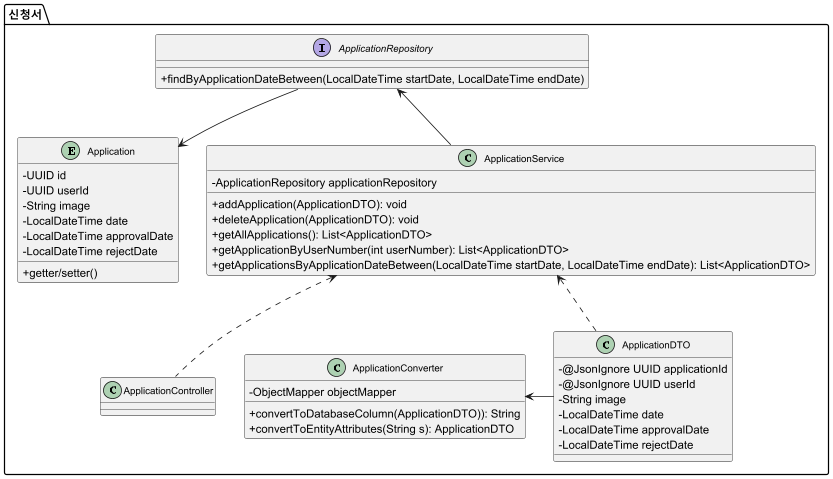

The diagram above was rendered by PlantUML. Its source (embedded in the PNG):
@startuml
skinparam classAttributeIconSize 0
skinparam classFontSize 12

''------------------------------------------- 공통 클래스
'enum ProjectCategory {
'    + CLOTHES
'    + PET
'    + ACCESSORY
'    + COSMETICS
'    + HOMEDECO
'    + TRAVEL
'    + FOOD
'    + BOOK
'    + ETC
'}
''
'enum NoticeCategory{
'    + NOTICE
'    + EVENT
'}
'
'enum QnaCategory{
'    + COMMENT
'    + QUESTION
'    }

''------------------------------------------- 공통 클래스
'
'class CommentDTO {
'    - @JsonIgnore UUID userId
'    - String userNickname
'    - String content
'    - LocalDateTime writtenDate
'    - @JsonIgnore LocalDateTime updatedDate
'}

'
'class ItemDTO {
'    - @JsonIgnore UUID itemId
'    - String itemName
'    - Integer itemPrice
'    - Integer itemAmount
'    + getter/setter()
'}


''-----------------------------------------------------------------------------------유저
'package "유저"{
'entity User {
'    - UUID id
'    - Integer number
'    - String activatedStatus
'    - String email
'    - String name
'    - String nickName
'    - String password
'    - String phoneNumber
'    - String shortDescription
'    - String bankName
'    - Integer accountNumber
'    - String accountHolder
'    - LocalDateTime joinDate
'    - Integer BSN
'    - String corporationTel
'    - String corporationName
'    - List<String> projectIdList
'    - String deactivationReason
'    + getter/setter()
'}
'
'interface UserRepository {
'    +findUsersByJoinDateBetween(LocalDateTime startDate, LocalDateTime endDate)
'    +findUserByActivatedStatusAndUserNickName(String activatedStatus, String nickName)
'    +findUserByActivatedStatusAndNumber(String activatedStatus, Integer number)
'}
'
'class UserService {
'    - UserRepository userRepository
'    + addUser(UserInDTO): void
'    + updateUser(UserInDTO): void
'    + deleteUser(UserInDTO): void
'    + getAllUsers(): List<UserOutDTO>
'    + getUserByUserId(UUID userId): UserOutDTO
'    + getUserByUserNumber(int userNumber): UserOutDTO
'    + getUserByNickName(String nickName): UserOutDTO
'    + getUsersByActivatedStatus(String activatedStatus): List<UserOutDTO>
'    + getUserByPhoneNumber(String phoneNumber): UserOutDTO
'    + getUserByEmail(String email): UserOutDTO
'    + getUsersByJoinDateBetween(LocalDateTime startDate, LocalDateTime endDate): List<UserOutDTO>
'    + getUserByActivatedStatusAndUserNickName(String activatedStatus, String nickName) : UserOutDTO
'    + getUserByActivatedStatusAndNumber(String activatedStatus, Integer number) : UserOutDTO
'}
'class UserInDTO {
'    - UUID userId
'    - Integer userNumber
'    - String activatedStatus
'    - String email
'    - String name
'    - String nickName
'    - String password
'    - String phoneNumber
'    - String shortDescription
'    - String bankName
'    - Integer accountNumber
'    - String accountHolder
'    - LocalDateTime joinDate
'    - Integer BSN
'    - String corporationTel
'    - String corporationName
'    - List<String-> projectIdList
'    - String deactivationReason
'    + getter/setter()
'}
'
'class UserOutDTO {
'    - Integer userNumber
'    - String activatedStatus
'    - String email
'    - String name
'    - String nickName
'    - String phoneNumber
'    - String shortDescription
'    - String bankName
'    - Integer accountNumber
'    - String accountHolder
'    - LocalDateTime joinDate
'    - Integer BSN
'    - String corporationTel
'    - String corporationName
'    - List<ProjectDTO> projects
'    - String deactivationReason
'    + getter/setter()
'}
'
'class UserConverter{
'        - objectMapper: ObjectMapper
'        + convertToDatabaseColumn(User) : String
'        + convertToEntityAttribute(String s) : User
'        + convertToDatabaseColumnforProjectId(List<String projectId>): String
'        + convertToEntityAttributeforProjectId(String s): List<ProjectDTO>
'}
'
'class UserController{
'}
'}
'
'UserRepository --> User
'UserRepository <-- UserService
'UserInDTO <.. UserService
'UserOutDTO <.. UserService
'UserService <.. UserController
'UserConverter <-- User
''
''
''-----------------------------------------------------------------------------------프로젝트
'package "프로젝트"{
'entity Project {
'    - UUID id
'    - String creatorNickname
'    - Integer number
'    - String title
'    - String shortDescription
'    - ProjectCategory projectCategory
'    - String description
'    - List<ItemDTO> items
'    - Integer currentAmount
'    - Integer totalAmount
'    - LocalDateTime projectStartDate
'    - LocalDateTime projectEndDate
'    - LocalDateTime writtenDate
'    - LocalDateTime updatedDate
'    - LocalDateTime approvalDate
'    - LocalDateTime rejectionDate
'    - boolean isHidden
'    - String statusChangeReason
'    - List<String> QnaIdList
'    + getter/setter()
'}
'
'interface ProjectRepository {
'    + findProjectsByWrittenDateBetween(LocalDateTime startDate, LocalDateTime endDate)
'    + findProjectsByDateLessThan(LocalDateTime date) : List<Project>
'    + findProjectsByDateGreaterThan(LocalDateTime date) : List<Project>
'    + findProjectByProjectCategoryAndTitle(ProjectCategory category, String title) : Project
'    + findProjectByProjectCategoryAndNumber(ProjectCategory category, Integer number) : Project
'
'}
'
'class ProjectInDTO {
'    - UUID creatorId
'    - Integer projectNumber
'    - String title
'    - ProjectCategory ProjectCategory
'    - String shortDescription
'    - String description
'    - List<ItemDTO> items
'    - Integer currentAmount
'    - Integer totalAmount
'    - LocalDateTime projectStartDate
'    - LocalDateTime projectEndDate
'    - String statusChangeReason
'    - List<String> QnaIdList // 댓글 그룹 ID 목록
'    + getter/setter()
'}
'
'class ProjectOutDTO {
'    - Integer projectNumber
'    - String title
'    - ProjectCategory ProjectCategory
'    - String shortDescription
'    - String description
'    - List<ItemDTO> items
'    - Integer currentAmount
'    - Integer totalAmount
'    - LocalDateTime projectStartDate
'    - LocalDateTime projectEndDate
'    - LocalDateTime writtenDate
'    - String statusChangeReason
'    - List<QnaDTO> Qnas
'    + getter/setter()
'}
'
'class ProjectService {
'    - ProjectRepository projectRepository
'    - UserRepository userRepository
'    + addProject(ProjectDTO): void
'    + updateProject(ProjectDTO): void
'    + deleteProject(ProjectDTO): void
'    + getAllProjects(): List<ProjectDTO>
'    + getProjectsByProjectId(UUID projectId): List<ProjectDTO>
'    + getProjectByProjectNumber(int projectNumber): ProjectDTO
'    + getProjectByWrittenDateBetween(LocalDateTime startDate, LocalDateTime endDate): ProjectDTO
'    + getProjectsByProjectCategory(ProjectCategory category): List<ProjectDTO>
'    + getProjectByTitle(String title): ProjectDTO
'    + getProjectsByIsHidden(boolean isHidden): List<ProjectDTO>
'    + getProjectsByDateLessThan(LocalDateTime date): List<ProjectDTO>
'    + getProjectsByDateGreaterThan(LocalDateTime date): List<ProjectDTO>
'    + getProjectByProjectCategoryAndTitle(ProjectCategory category, String title) : ProjectDTO
'    + getProjectByProjectCategoryAndNumber(ProjectCategory category, Integer number): ProjectDTO
'    + getProjectByProjectCategoryAndUserNumber(ProjectCategory category, Integer userNumber) : ProjectDTO
'    + getProjectByProjectCategoryAndUserNickName(ProjectCategory category, Integer userNickName) : ProjectDTO
'}
'
'
'class ProjectConverter {
'        - objectMapper: ObjectMapper
'        + convertToEntityAttribute(ProjectDTO)) : String
'        + convertToDatabaseColumn (String s) : ProjectDTO
'        + convertToEntityAttributeForItems(List<ItemDTO>) : String
'        + convertToDatabaseColumnForItems (String s) : List<ItemDTO>
'        + convertToEntityAttributeForComments(String QnaIdList) : String
'        + convertToDatabaseColumnForComments(String s) : List<CommentDTO>
'}
'class ProjectController{
'}
'}
'
'ProjectRepository --> Project
'ProjectRepository <-- ProjectService
'ProjectService <.. ProjectController
'ProjectService <.. ProjectOutDTO
'ProjectService <.. ProjectInDTO
'ProjectConverter <- ProjectOutDTO
'ProjectConverter <- ItemDTO
'ProjectConverter <- CommentDTO
'Project <- ProjectCategory
'
'--------------------------------------------- 문의내용 (프로젝트 내 문의 댓글 & 관리자에게 문의)
'package "질의응답"{
'entity Qna {
'    - UUID id
''   프로젝트 내 문의댓글(COMMENT), 관리자에게 문의(QUESTION)
'    - QnaCategory qnaCategory
''    Title은 Null일 수 있다.
'    - String title
'    - CommentDTO questionComment
'    - CommentDTO answerComment
'    + getter/setter()
'}
'
'interface QnaRepository{
'    + findByAnswerCommentIsNull : List<Qna>
'    + findByAnswerCommentIsNotNull : List<Qna>
'}
'
'class QnaDTO {
'    - @JsonIgnore UUID qnaId
'    - QnaCategory QnaCategory
'    - String title
'    - CommentDTO questionComment
'    - CommentDTO answerComment
'}
'
'class QnaService {
'    - QnaRepository qnaRepository
'    + addQna(QnaDTO): void
'    + deleteQna(QnaDTO): void
'    + updateQna(QnaDTO): void
'    + getAllQnas(): List<QnaDTO>
'    + getQnasByQnaId(UUID qnaId): List<QnaDTO>
'    + getQnasByUserId(UUID qnaId): List<QnaDTO>
'    + getQnasByUserNickname(String userNickname) : List<QnaDTO>
'    + getQnaBytitle(String title) : QnaDTO
'    + getQnaByWrittenDate(LocalDateTime writtenDate) : QnaDTO
'    + getQnasByAnswerCommentIsNull(CommentDTO answerComment) : List<QnaDTO>
'    + getQnasByAnswerCommentIsNotNull(CommentDTO answerComment) : List<QnaDTO>
'
'}
'
'class QnaConverter {
'    - ObjectMapper objectMapper
'    + convertToDatabaseColumn(CommentDTO): String
'    + convertToEntityAttributes(String s): CommentDTO
'}
'
'class QnaController{}
'
'}
'
'QnaRepository --> Qna
'QnaRepository <-- QnaService
'QnaDTO <.. QnaService
'QnaDTO <.. QnaService
'QnaService <.. QnaController
'QnaConverter <- QnaDTO
'QnaConverter <- CommentDTO
'Qna <- QnaCategory

''-----------------------------------------------------------------------------------결제(후원자)
'package "결제"{
'entity Payment{
'    - UUID paymentId
'    - UUID userId
'    - UUID projectId
'    - List<ItemDTO> items
'    - BigDecimal paidAmount
'    - String currency
'    - LocalDateTime paymentDate
'    - String paymentMethod
'    - String paymentStatus
'    - String failureReason
'    - String senderName
'    - String shippingName
'    - String shippingPhone
'    - String shippingAddress
'    - String refundBankName
'    - String refundAccountHolder
'    - String refundAccountNumber
'    - boolean refunded
'    + getter/setter()
'}
'
'interface PaymentRepository
'
'class PaymentInDTO {
'    - UUID paymentId
'    - UUID userId
'    - UUID projectId
'    - List<ItemDTO> items
'    - BigDecimal paidAmount
'    - String currency
'    - LocalDateTime paymentDate
'    - String paymentMethod
'    - String paymentStatus
'    - String failureReason
'    - String senderName
'    - String shippingName
'    - String shippingPhone
'    - String shippingAddress
'    - String refundBankName
'    - String refundAccountHolder
'    - String refundAccountNumber
'    - boolean refunded
'}
'
'class PaymentOutDTO{
'    - String userName
'    - String userNickName
'    - String phoneNumber
'    - Integer userNumber
'    - List<ItemDTO> items
'    - BigDecimal paidAmount
'    - String currency
'    - LocalDateTime paymentDate
'    - String senderName
'    - String shippingName
'    - String shippingPhone
'    - String shippingAddress
'    - String refundBankName
'    - String refundAccountHolder
'    - String refundAccountNumber
'    - boolean refunded
'}
'
'class PaymentService{
'    - PaymentRepository PaymentRepository
'    + addPayment(PaymentDTO): void
'    + deletePayment(PaymentDTO): void
'    + updatePayment(PaymentDTO): void
'    + getAllPayments(): List<PaymentDTO>
'    + getPaymentBy(boolean refunded) : List<PaymentDTO>
'    + getPaymentsBy(UUID projectId) : List<PaymentDTO>
'}
'class PaymentConverter{
'    - ObjectMapper objectMapper
'    + convertToDatabaseColumnforPayment(PaymentDTO)): String
'    + convertToEntityAttributesforPayment(String s): PaymentDTO
'    + convertToDatabaseColumnforItems(List<ItemDTO>): String
'    + convertToEntityAttributesforItems(String s): List<ItemDTO>
'}
'class PaymentController{
'}
'}
'
'PaymentRepository --> Payment
'PaymentRepository <-- PaymentService
'PaymentService <.. PaymentController
'PaymentService <.. PaymentOutDTO
'PaymentService <.. PaymentInDTO
'PaymentConverter <- PaymentOutDTO
'PaymentConverter <- ItemDTO

''-----------------------------------------------------------------------------------신청서

package "신청서"{

entity Application {
    - UUID id
    - UUID userId
    - String image
    - LocalDateTime date
    - LocalDateTime approvalDate
    - LocalDateTime rejectDate
    + getter/setter()
}

interface ApplicationRepository {
    + findByApplicationDateBetween(LocalDateTime startDate, LocalDateTime endDate)
}

class ApplicationDTO {
    - @JsonIgnore UUID applicationId
    - @JsonIgnore UUID userId
    - String image
    - LocalDateTime date
    - LocalDateTime approvalDate
    - LocalDateTime rejectDate
}

class ApplicationService {
    - ApplicationRepository applicationRepository
    + addApplication(ApplicationDTO): void
    + deleteApplication(ApplicationDTO): void
    + getAllApplications(): List<ApplicationDTO>
    + getApplicationByUserNumber(int userNumber): List<ApplicationDTO>
    + getApplicationsByApplicationDateBetween(LocalDateTime startDate, LocalDateTime endDate): List<ApplicationDTO>
}

class ApplicationConverter{
    - ObjectMapper objectMapper
    + convertToDatabaseColumn(ApplicationDTO)): String
    + convertToEntityAttributes(String s): ApplicationDTO
}

class ApplicationController
}

ApplicationRepository --> Application
ApplicationRepository <--ApplicationService
ApplicationService <.. ApplicationController
ApplicationService <.. ApplicationDTO
ApplicationConverter <- ApplicationDTO

'
''-----------------------------------------------------------------------------------관리자
'package "관리자"{
'entity Admin {
'    - UUID id
'    - Integer number
'    - String nickName
'    - String email
'    - String password
'    - LocalDateTime joinDate
'    - List<String> noticeIdList
'    + getter/setter()
'}
'
'interface AdminRepository
'
'class AdminDTO {
'    - @JsonIgnore UUID id
'    - Integer number
'    - String nickName
'    - String email
'    - @JsonIgnore String password
'    - @JsonIgnore LocalDateTime joinDate
'    - List<String> noticeIdList
'}
'
'class AdminService {
'    - AdminRepository adminRepository
'    + addAdmin(AdminDTO): void
'    + updateAdmin(AdminDTO): void
'    + deleteAdmin(AdminDTO): void
'}
'
'class AdminConverter{
'    - ObjectMapper objectMapper
'    + convertToDatabaseColumn(AdminDTO)): String
'    + convertToEntityAttributes(String s): AdminDTO
'}
'
'class AdminController{}
'}
'
'AdminRepository --> Admin
'AdminRepository <--AdminService
'AdminService <.. AdminController
'AdminService <.. AdminDTO
'AdminConverter <- AdminDTO
'
''------------------------------------------------------------------------------공지사항&이벤트
'package "공지사항/이벤트"{
'class Notice{
'- UUID id
'- Integer noticeNumber
'- NoticeCategory noticeCategory
'- String title
'- String content
'- String author
'- LocalDateTime writtenDate
'- LocalDateTime updatedDate
'- LocalDateTime endDate
'- boolean isHidden
'+ getter/setter()
'}
'
'
'interface NoticeRepository{
'+ findByEndDateLessThan(LocalDateTime date)
'+ findByEndDateGreaterThan(LocalDateTime date)
'+ findByEndDateBetween(LocalDateTime startDate, LocalDateTime endDate)
'}
'
'class NoticeDTO{
'- @JsonIgnore UUID noticeId
'- Integer noticeNumber
'- NoticeCategory noticeCategory
'- String title
'- String content
'- String author
'- LocalDateTime writtenDate
'- @JsonIgnore LocalDateTime updatedDate
'- LocalDateTime endDate
'- boolean isHidden
'}
'
'class NoticeService{
'- NoticeRepository noticeRepository
'+ addNotice(NoticeDTO) : void
'+ updateNotice(NoticeDTO) : void
'+ deleteNotice(NoticeDTO) : void
'+ getAllNotices() : List<NoticeDTO>
'+ getNoticeByNoticeId(UUID noticeId) : NoticeDTO
'+ getNoticeByNoticeNumber(Integer noticeNumber) : NoticeDTO
'+ getNoticeByTitle(String title) : NoticeDTO
'+ getNoticesByNoticeCategory(NoticeCategory category) : List<NoticeDTO>
'+ getNoticesByIsHidden(boolean isHidden) : List<NoticeDTO>
'+ getNoticesByEndDateLessThan(LocalDateTime date) : List<NoticeDTO>
'+ getNoticesByEndDateGreaterThan(LocalDateTime date) : List<NoticeDTO>
'+ getNoticesByEndDateBetween(LocalDateTime startDate, LocalDateTime endDate) : List<NoticeDTO>
'}
'
'class NoticeConverter{
'    - ObjectMapper objectMapper
'    + convertToDatabaseColumn(NoticeDTO)): String
'    + convertToEntityAttributes(String s): NoticeDTO
'}
'
'class NoticeController{}
'}
'
'NoticeRepository --> Notice
'NoticeRepository <--NoticeService
'NoticeService <.. NoticeController
'NoticeService <.. NoticeDTO
'NoticeConverter <- NoticeDTO
'Notice <- NoticeCategory
'
''-----------------------------------------------------------------------------------이메일
'package "이메일"{
'class EmailRequestDTO{
'    -String email
'    -String title
'    -String content
'}
'
'class MailService{
'    JavaMailSender javaMailSender
'    + createVerificationCode() : void
'    + sendVerificationCodeMail(EmailRequestDTO) : void
'    + sendMail(EmailRequestDTO) : void
'}
'
'EmailRequestDTO - MailService
'}

@enduml